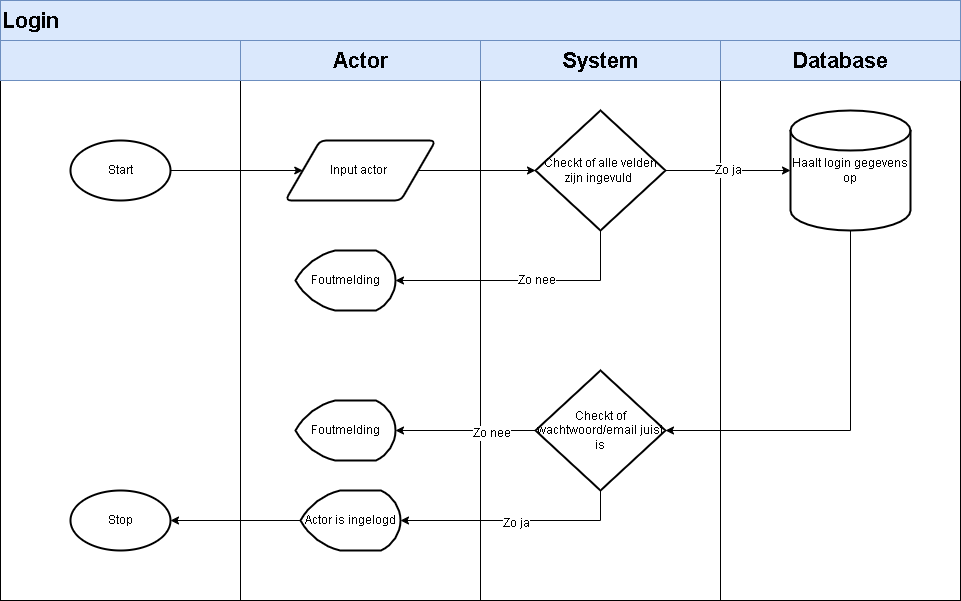

The diagram above was exported from draw.io. Its source (the exported page's mxGraphModel, read from the mxfile embedded in the PNG):
<mxGraphModel dx="1422" dy="857" grid="1" gridSize="10" guides="1" tooltips="1" connect="1" arrows="1" fold="1" page="1" pageScale="1" pageWidth="850" pageHeight="1100" math="0" shadow="0">
  <root>
    <mxCell id="0" />
    <mxCell id="1" parent="0" />
    <mxCell id="wPvObzL7e-PKHVEwDsZD-1" value="&lt;span style=&quot;color: rgba(0 , 0 , 0 , 0) ; font-family: monospace ; font-size: 0px&quot;&gt;%3CmxGraphModel%3E%3Croot%3E%3CmxCell%20id%3D%220%22%2F%3E%3CmxCell%20id%3D%221%22%20parent%3D%220%22%2F%3E%3CmxCell%20id%3D%222%22%20value%3D%22%22%20style%3D%22rounded%3D0%3BwhiteSpace%3Dwrap%3Bhtml%3D1%3B%22%20vertex%3D%221%22%20parent%3D%221%22%3E%3CmxGeometry%20x%3D%2280%22%20y%3D%22240%22%20width%3D%22240%22%20height%3D%22520%22%20as%3D%22geometry%22%2F%3E%3C%2FmxCell%3E%3C%2Froot%3E%3C%2FmxGraphModel%3E&lt;/span&gt;" style="rounded=0;whiteSpace=wrap;html=1;" vertex="1" parent="1">
      <mxGeometry x="80" y="240" width="240" height="520" as="geometry" />
    </mxCell>
    <mxCell id="wPvObzL7e-PKHVEwDsZD-2" value="&lt;span style=&quot;color: rgba(0 , 0 , 0 , 0) ; font-family: monospace ; font-size: 0px&quot;&gt;%3CmxGraphModel%3E%3Croot%3E%3CmxCell%20id%3D%220%22%2F%3E%3CmxCell%20id%3D%221%22%20parent%3D%220%22%2F%3E%3CmxCell%20id%3D%222%22%20value%3D%22%22%20style%3D%22rounded%3D0%3BwhiteSpace%3Dwrap%3Bhtml%3D1%3B%22%20vertex%3D%221%22%20parent%3D%221%22%3E%3CmxGeometry%20x%3D%2280%22%20y%3D%22240%22%20width%3D%22240%22%20height%3D%22520%22%20as%3D%22geometry%22%2F%3E%3C%2FmxCell%3E%3C%2Froot%3E%3C%2FmxGraphModel%3E&lt;/span&gt;" style="rounded=0;whiteSpace=wrap;html=1;" vertex="1" parent="1">
      <mxGeometry x="320" y="240" width="240" height="520" as="geometry" />
    </mxCell>
    <mxCell id="wPvObzL7e-PKHVEwDsZD-3" value="&lt;span style=&quot;color: rgba(0 , 0 , 0 , 0) ; font-family: monospace ; font-size: 0px&quot;&gt;%3CmxGraphModel%3E%3Croot%3E%3CmxCell%20id%3D%220%22%2F%3E%3CmxCell%20id%3D%221%22%20parent%3D%220%22%2F%3E%3CmxCell%20id%3D%222%22%20value%3D%22%22%20style%3D%22rounded%3D0%3BwhiteSpace%3Dwrap%3Bhtml%3D1%3B%22%20vertex%3D%221%22%20parent%3D%221%22%3E%3CmxGeometry%20x%3D%2280%22%20y%3D%22240%22%20width%3D%22240%22%20height%3D%22520%22%20as%3D%22geometry%22%2F%3E%3C%2FmxCell%3E%3C%2Froot%3E%3C%2FmxGraphModel%3E&lt;/span&gt;" style="rounded=0;whiteSpace=wrap;html=1;" vertex="1" parent="1">
      <mxGeometry x="560" y="240" width="240" height="520" as="geometry" />
    </mxCell>
    <mxCell id="wPvObzL7e-PKHVEwDsZD-4" value="&lt;span style=&quot;color: rgba(0 , 0 , 0 , 0) ; font-family: monospace ; font-size: 0px&quot;&gt;%3CmxGraphModel%3E%3Croot%3E%3CmxCell%20id%3D%220%22%2F%3E%3CmxCell%20id%3D%221%22%20parent%3D%220%22%2F%3E%3CmxCell%20id%3D%222%22%20value%3D%22%22%20style%3D%22rounded%3D0%3BwhiteSpace%3Dwrap%3Bhtml%3D1%3B%22%20vertex%3D%221%22%20parent%3D%221%22%3E%3CmxGeometry%20x%3D%2280%22%20y%3D%22240%22%20width%3D%22240%22%20height%3D%22520%22%20as%3D%22geometry%22%2F%3E%3C%2FmxCell%3E%3C%2Froot%3E%3C%2FmxGraphModel%3E&lt;/span&gt;" style="rounded=0;whiteSpace=wrap;html=1;" vertex="1" parent="1">
      <mxGeometry x="800" y="240" width="240" height="520" as="geometry" />
    </mxCell>
    <mxCell id="wPvObzL7e-PKHVEwDsZD-5" value="" style="rounded=0;whiteSpace=wrap;html=1;fillColor=#dae8fc;strokeColor=#6c8ebf;" vertex="1" parent="1">
      <mxGeometry x="80" y="200" width="960" height="40" as="geometry" />
    </mxCell>
    <mxCell id="wPvObzL7e-PKHVEwDsZD-6" value="&lt;b&gt;&lt;font style=&quot;font-size: 22px&quot;&gt;Login&lt;/font&gt;&lt;/b&gt;" style="rounded=0;whiteSpace=wrap;html=1;fillColor=#dae8fc;strokeColor=#6c8ebf;align=left;" vertex="1" parent="1">
      <mxGeometry x="80" y="160" width="960" height="40" as="geometry" />
    </mxCell>
    <mxCell id="wPvObzL7e-PKHVEwDsZD-7" value="" style="rounded=0;whiteSpace=wrap;html=1;fillColor=#dae8fc;strokeColor=#6c8ebf;" vertex="1" parent="1">
      <mxGeometry x="80" y="200" width="240" height="40" as="geometry" />
    </mxCell>
    <mxCell id="wPvObzL7e-PKHVEwDsZD-8" value="&lt;b&gt;&lt;font style=&quot;font-size: 22px&quot;&gt;Actor&lt;/font&gt;&lt;/b&gt;" style="rounded=0;whiteSpace=wrap;html=1;fillColor=#dae8fc;strokeColor=#6c8ebf;" vertex="1" parent="1">
      <mxGeometry x="320" y="200" width="240" height="40" as="geometry" />
    </mxCell>
    <mxCell id="wPvObzL7e-PKHVEwDsZD-9" value="&lt;b&gt;&lt;font style=&quot;font-size: 22px&quot;&gt;System&lt;/font&gt;&lt;/b&gt;" style="rounded=0;whiteSpace=wrap;html=1;fillColor=#dae8fc;strokeColor=#6c8ebf;" vertex="1" parent="1">
      <mxGeometry x="560" y="200" width="240" height="40" as="geometry" />
    </mxCell>
    <mxCell id="wPvObzL7e-PKHVEwDsZD-14" value="&lt;b&gt;Database&lt;/b&gt;" style="rounded=0;whiteSpace=wrap;html=1;fontSize=22;fillColor=#dae8fc;strokeColor=#6c8ebf;" vertex="1" parent="1">
      <mxGeometry x="800" y="200" width="240" height="40" as="geometry" />
    </mxCell>
    <mxCell id="wPvObzL7e-PKHVEwDsZD-22" style="edgeStyle=orthogonalEdgeStyle;rounded=0;orthogonalLoop=1;jettySize=auto;html=1;entryX=0;entryY=0.5;entryDx=0;entryDy=0;fontSize=12;" edge="1" parent="1" source="wPvObzL7e-PKHVEwDsZD-20" target="wPvObzL7e-PKHVEwDsZD-21">
      <mxGeometry relative="1" as="geometry" />
    </mxCell>
    <mxCell id="wPvObzL7e-PKHVEwDsZD-20" value="Start" style="strokeWidth=2;html=1;shape=mxgraph.flowchart.start_1;whiteSpace=wrap;fontSize=12;" vertex="1" parent="1">
      <mxGeometry x="150" y="300" width="100" height="60" as="geometry" />
    </mxCell>
    <mxCell id="wPvObzL7e-PKHVEwDsZD-24" style="edgeStyle=orthogonalEdgeStyle;rounded=0;orthogonalLoop=1;jettySize=auto;html=1;exitX=1;exitY=0.5;exitDx=0;exitDy=0;fontSize=12;" edge="1" parent="1" source="wPvObzL7e-PKHVEwDsZD-21" target="wPvObzL7e-PKHVEwDsZD-23">
      <mxGeometry relative="1" as="geometry" />
    </mxCell>
    <mxCell id="wPvObzL7e-PKHVEwDsZD-21" value="Input actor&amp;nbsp;" style="shape=parallelogram;html=1;strokeWidth=2;perimeter=parallelogramPerimeter;whiteSpace=wrap;rounded=1;arcSize=12;size=0.23;fontSize=12;" vertex="1" parent="1">
      <mxGeometry x="365" y="300" width="150" height="60" as="geometry" />
    </mxCell>
    <mxCell id="wPvObzL7e-PKHVEwDsZD-26" value="Zo ja" style="edgeStyle=orthogonalEdgeStyle;rounded=0;orthogonalLoop=1;jettySize=auto;html=1;exitX=1;exitY=0.5;exitDx=0;exitDy=0;exitPerimeter=0;fontSize=12;" edge="1" parent="1" source="wPvObzL7e-PKHVEwDsZD-23" target="wPvObzL7e-PKHVEwDsZD-25">
      <mxGeometry relative="1" as="geometry" />
    </mxCell>
    <mxCell id="wPvObzL7e-PKHVEwDsZD-29" style="edgeStyle=orthogonalEdgeStyle;rounded=0;orthogonalLoop=1;jettySize=auto;html=1;exitX=0.5;exitY=1;exitDx=0;exitDy=0;exitPerimeter=0;entryX=1;entryY=0.5;entryDx=0;entryDy=0;entryPerimeter=0;fontSize=12;" edge="1" parent="1" source="wPvObzL7e-PKHVEwDsZD-23" target="wPvObzL7e-PKHVEwDsZD-27">
      <mxGeometry relative="1" as="geometry" />
    </mxCell>
    <mxCell id="wPvObzL7e-PKHVEwDsZD-30" value="Zo nee" style="edgeLabel;html=1;align=center;verticalAlign=middle;resizable=0;points=[];fontSize=12;" vertex="1" connectable="0" parent="wPvObzL7e-PKHVEwDsZD-29">
      <mxGeometry x="-0.098" y="-1" relative="1" as="geometry">
        <mxPoint as="offset" />
      </mxGeometry>
    </mxCell>
    <mxCell id="wPvObzL7e-PKHVEwDsZD-23" value="Checkt of alle velden zijn ingevuld&amp;nbsp;" style="strokeWidth=2;html=1;shape=mxgraph.flowchart.decision;whiteSpace=wrap;fontSize=12;" vertex="1" parent="1">
      <mxGeometry x="615" y="270" width="130" height="120" as="geometry" />
    </mxCell>
    <mxCell id="wPvObzL7e-PKHVEwDsZD-32" style="edgeStyle=orthogonalEdgeStyle;rounded=0;orthogonalLoop=1;jettySize=auto;html=1;exitX=0.5;exitY=1;exitDx=0;exitDy=0;exitPerimeter=0;fontSize=12;" edge="1" parent="1" source="wPvObzL7e-PKHVEwDsZD-25" target="wPvObzL7e-PKHVEwDsZD-31">
      <mxGeometry relative="1" as="geometry">
        <Array as="points">
          <mxPoint x="930" y="590" />
        </Array>
      </mxGeometry>
    </mxCell>
    <mxCell id="wPvObzL7e-PKHVEwDsZD-25" value="Haalt login gegevens op" style="strokeWidth=2;html=1;shape=mxgraph.flowchart.database;whiteSpace=wrap;fontSize=12;" vertex="1" parent="1">
      <mxGeometry x="870" y="270" width="120" height="120" as="geometry" />
    </mxCell>
    <mxCell id="wPvObzL7e-PKHVEwDsZD-27" value="Foutmelding" style="strokeWidth=2;html=1;shape=mxgraph.flowchart.display;whiteSpace=wrap;fontSize=12;" vertex="1" parent="1">
      <mxGeometry x="375" y="410" width="100" height="60" as="geometry" />
    </mxCell>
    <mxCell id="wPvObzL7e-PKHVEwDsZD-35" style="edgeStyle=orthogonalEdgeStyle;rounded=0;orthogonalLoop=1;jettySize=auto;html=1;exitX=0;exitY=0.5;exitDx=0;exitDy=0;exitPerimeter=0;fontSize=12;" edge="1" parent="1" source="wPvObzL7e-PKHVEwDsZD-31" target="wPvObzL7e-PKHVEwDsZD-34">
      <mxGeometry relative="1" as="geometry" />
    </mxCell>
    <mxCell id="wPvObzL7e-PKHVEwDsZD-42" value="Zo nee" style="edgeLabel;html=1;align=center;verticalAlign=middle;resizable=0;points=[];fontSize=12;" vertex="1" connectable="0" parent="wPvObzL7e-PKHVEwDsZD-35">
      <mxGeometry x="-0.3571" y="2" relative="1" as="geometry">
        <mxPoint as="offset" />
      </mxGeometry>
    </mxCell>
    <mxCell id="wPvObzL7e-PKHVEwDsZD-37" style="edgeStyle=orthogonalEdgeStyle;rounded=0;orthogonalLoop=1;jettySize=auto;html=1;exitX=0.5;exitY=1;exitDx=0;exitDy=0;exitPerimeter=0;fontSize=12;" edge="1" parent="1" source="wPvObzL7e-PKHVEwDsZD-31" target="wPvObzL7e-PKHVEwDsZD-36">
      <mxGeometry relative="1" as="geometry" />
    </mxCell>
    <mxCell id="wPvObzL7e-PKHVEwDsZD-41" value="Zo ja" style="edgeLabel;html=1;align=center;verticalAlign=middle;resizable=0;points=[];fontSize=12;" vertex="1" connectable="0" parent="wPvObzL7e-PKHVEwDsZD-37">
      <mxGeometry y="2" relative="1" as="geometry">
        <mxPoint as="offset" />
      </mxGeometry>
    </mxCell>
    <mxCell id="wPvObzL7e-PKHVEwDsZD-31" value="Checkt of wachtwoord/email juist is" style="strokeWidth=2;html=1;shape=mxgraph.flowchart.decision;whiteSpace=wrap;fontSize=12;" vertex="1" parent="1">
      <mxGeometry x="615" y="530" width="130" height="120" as="geometry" />
    </mxCell>
    <mxCell id="wPvObzL7e-PKHVEwDsZD-34" value="Foutmelding" style="strokeWidth=2;html=1;shape=mxgraph.flowchart.display;whiteSpace=wrap;fontSize=12;" vertex="1" parent="1">
      <mxGeometry x="375" y="560" width="100" height="60" as="geometry" />
    </mxCell>
    <mxCell id="wPvObzL7e-PKHVEwDsZD-40" style="edgeStyle=orthogonalEdgeStyle;rounded=0;orthogonalLoop=1;jettySize=auto;html=1;exitX=0;exitY=0.5;exitDx=0;exitDy=0;exitPerimeter=0;fontSize=12;" edge="1" parent="1" source="wPvObzL7e-PKHVEwDsZD-36" target="wPvObzL7e-PKHVEwDsZD-39">
      <mxGeometry relative="1" as="geometry" />
    </mxCell>
    <mxCell id="wPvObzL7e-PKHVEwDsZD-36" value="Actor is ingelogd" style="strokeWidth=2;html=1;shape=mxgraph.flowchart.display;whiteSpace=wrap;fontSize=12;" vertex="1" parent="1">
      <mxGeometry x="380" y="650" width="100" height="60" as="geometry" />
    </mxCell>
    <mxCell id="wPvObzL7e-PKHVEwDsZD-39" value="Stop" style="strokeWidth=2;html=1;shape=mxgraph.flowchart.start_1;whiteSpace=wrap;fontSize=12;" vertex="1" parent="1">
      <mxGeometry x="150" y="650" width="100" height="60" as="geometry" />
    </mxCell>
  </root>
</mxGraphModel>